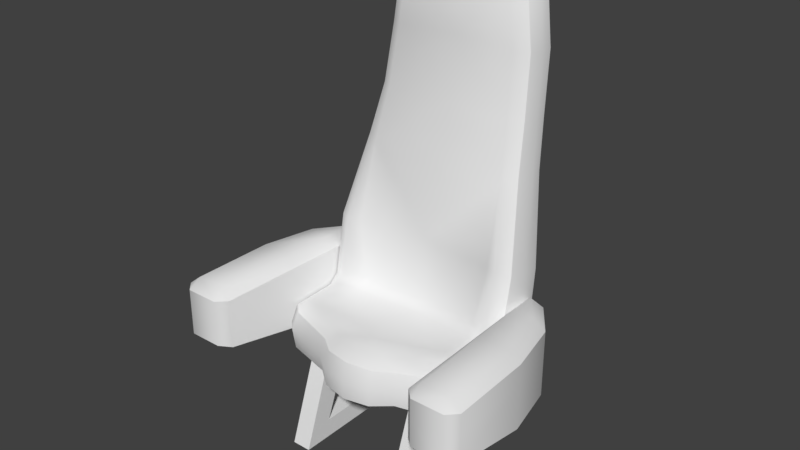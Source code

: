 # Source: Chair.blend  (saved by Blender 2.78.0; exported with 4.5.12 LTS)
import bpy
from mathutils import Matrix  # noqa: F401  (used for matrix-valued properties, if any)

bpy.ops.wm.read_factory_settings(use_empty=True)
scene = bpy.context.scene
scene.name = 'Scene'

# ---- collections
col_collection_1 = bpy.data.collections.new('Collection 1'); scene.collection.children.link(col_collection_1)

# ---- world
world_world = bpy.data.worlds.new('World'); scene.world = world_world
world_world.color = (0.05088, 0.05088, 0.05088)
world_world.use_sun_shadow = False
world_world.sun_shadow_jitter_overblur = 0.0
world_world.cycles.sampling_method = 'MANUAL'

# ---- meshes
me_seat_passenger_001 = bpy.data.meshes.new('Seat_Passenger.001')
me_seat_passenger_001.from_pydata([(0.0904, -0.003346, -0.1396), (0.0904, 0.1029, -0.1396), (0.0904, 0.1029, 0.01037), (0.0904, 0.02165, 0.009766), (0.0904, 0.0779, -0.01211), (0.0904, -0.003346, 0.04787), (0.0904, 0.02165, -0.1146), (0.0904, 0.0779, -0.1146), (-0.0654, 0.1029, -0.1396), (-0.0654, 0.0779, -0.01211), (-0.0654, -0.003346, 0.04787), (-0.0904, 0.1029, 0.01037), (-0.0654, 0.1029, 0.01037), (-0.0904, 0.0779, -0.01211), (-0.0904, 0.02165, -0.1146), (-0.0904, 0.02165, 0.009766), (-0.0904, -0.003346, 0.04787), (-0.0904, 0.1029, -0.1396), (-0.0904, 0.0779, -0.1146), (-0.0904, -0.003346, -0.1396), (-0.0654, -0.003346, -0.1396), (-0.0654, 0.02165, 0.009766), (-0.0654, 0.0779, -0.1146), (-0.0654, 0.02165, -0.1146), (0.0654, 0.1029, -0.1396), (0.0904, -0.003346, -0.1396), (0.0904, 0.1029, -0.1396), (0.0654, 0.1029, 0.01037), (0.0654, 0.0779, -0.01211), (0.0904, 0.1029, 0.01037), (0.0654, -0.003346, 0.04787), (0.0904, 0.02165, 0.009766), (0.0904, 0.0779, -0.01211), (0.0654, 0.02165, 0.009766), (0.0904, -0.003346, 0.04787), (0.0904, 0.02165, -0.1146), (0.0654, -0.003346, -0.1396), (0.0654, 0.0779, -0.1146), (0.0904, 0.0779, -0.1146), (0.0654, 0.02165, -0.1146), (0.1542, 0.1233, -0.1256), (0.1846, 0.1828, -0.08345), (0.1481, 0.1478, 0.1096), (0.1321, 0.1233, -0.01286), (0.1321, 0.1828, -0.01286), (0.1542, 0.2088, -0.1256), (0.1542, 0.1828, -0.1256), (0.1998, 0.1828, -0.01286), (0.2031, 0.1828, 0.09711), (0.2031, 0.2088, 0.09711), (0.1909, 0.1828, 0.1096), (0.1286, 0.2088, -0.1343), (0.1481, 0.1828, 0.1096), (0.1354, 0.1828, 0.09711), (0.1303, 0.1828, -0.07357), (0.1286, 0.1828, -0.1343), (0.1716, 0.2213, -0.08109), (0.1428, 0.2213, -0.07583), (0.144, 0.2213, -0.1159), (0.1446, 0.2213, -0.01286), (0.1872, 0.2213, -0.01286), (0.1505, 0.2213, 0.09443), (0.188, 0.2213, 0.09462), (0.1846, 0.2088, -0.08345), (0.1481, 0.2088, 0.1096), (0.1909, 0.2088, 0.1096), (0.1321, 0.2088, -0.01286), (0.1354, 0.2088, 0.09711), (0.1303, 0.2088, -0.07357), (0.1998, 0.2088, -0.01286), (0.2031, 0.1449, 0.09711), (0.1998, 0.1233, -0.01286), (0.1354, 0.1449, 0.09711), (0.1303, 0.1233, -0.07357), (0.1846, 0.1233, -0.08345), (0.1286, 0.1233, -0.1343), (0.1909, 0.1478, 0.1096), (-0.1542, 0.1828, -0.1256), (-0.1846, 0.1233, -0.08345), (-0.1998, 0.1233, -0.01286), (-0.2031, 0.1449, 0.09711), (-0.1909, 0.1828, 0.1096), (-0.1354, 0.1828, 0.09711), (-0.1321, 0.1828, -0.01286), (-0.1303, 0.1233, -0.07357), (-0.1846, 0.1828, -0.08345), (-0.1998, 0.1828, -0.01286), (-0.1998, 0.2088, -0.01286), (-0.2031, 0.1828, 0.09711), (-0.2031, 0.2088, 0.09711), (-0.1909, 0.2088, 0.1096), (-0.1286, 0.2088, -0.1343), (-0.1481, 0.1828, 0.1096), (-0.1303, 0.1828, -0.07357), (-0.1286, 0.1828, -0.1343), (-0.144, 0.2213, -0.1159), (-0.1428, 0.2213, -0.07583), (-0.1716, 0.2213, -0.08109), (-0.1446, 0.2213, -0.01286), (-0.1872, 0.2213, -0.01286), (-0.1505, 0.2213, 0.09443), (-0.188, 0.2213, 0.09462), (-0.1846, 0.2088, -0.08345), (-0.1542, 0.2088, -0.1256), (-0.1481, 0.2088, 0.1096), (-0.1321, 0.2088, -0.01286), (-0.1354, 0.2088, 0.09711), (-0.1303, 0.2088, -0.07357), (-0.1321, 0.1233, -0.01286), (-0.1354, 0.1449, 0.09711), (-0.1286, 0.1233, -0.1343), (-0.1542, 0.1233, -0.1256), (-0.1909, 0.1478, 0.1096), (-0.1481, 0.1478, 0.1096), (-0.1125, 0.2554, -0.08395), (-0.0919, 0.3552, -0.1151), (-0.09661, 0.255, -0.09193), (-0.1285, 0.2532, -0.09432), (-0.1125, 0.1815, -0.07023), (-0.08306, 0.178, -0.08561), (-3.321e-08, 0.2528, -0.1019), (-0.08541, 0.1676, -0.07096), (-0.1125, 0.1708, -0.05798), (-0.1103, 0.1703, -0.01233), (-0.1156, 0.158, 0.005743), (-0.05331, 0.1636, 0.002682), (-0.08742, 0.1677, -0.03046), (-0.03157, 0.1656, 0.02135), (-0.03999, 0.1636, -0.01811), (-0.03332, 0.1536, 0.03862), (1.46e-08, 0.1543, 0.0448), (-0.03141, 0.09693, 0.02909), (-0.1125, 0.09693, -0.1245), (-0.05301, 0.09693, 0.01022), (-0.05374, 0.09693, -0.1445), (-0.1125, 0.1157, -0.1456), (-0.05449, 0.1157, -0.1669), (-0.1125, 0.2406, -0.1601), (-0.128, 0.1247, -0.1334), (-4.917e-08, 0.09693, -0.1509), (-0.1099, 0.09693, -0.004993), (-5.652e-08, 0.2381, -0.1734), (-0.09197, 0.3483, -0.1849), (-6.384e-08, 0.3534, -0.1959), (-0.1156, 0.1107, 0.01246), (-0.1285, 0.2435, -0.1449), (-0.03333, 0.1086, 0.04526), (1.169e-08, 0.09693, 0.03586), (-0.1138, 0.3591, -0.1494), (-0.1097, 0.3552, -0.1696), (-0.1327, 0.2483, -0.1184), (-0.1327, 0.149, -0.1051), (-0.1097, 0.3596, -0.1272), (-0.1327, 0.136, 0.0009869), (-0.128, 0.1616, -0.06589), (-0.1286, 0.1589, -0.006178), (-0.1327, 0.1344, -0.08833), (-0.1286, 0.1106, -0.001166), (-0.1192, 0.1355, 0.01382), (-0.128, 0.107, -0.1137), (-0.05682, 0.1514, 0.02035), (-0.05923, 0.1308, 0.02837), (-0.03453, 0.1323, 0.04658), (-0.05685, 0.1097, 0.02703), (-0.128, 0.1733, -0.079), (0.08437, 0.4921, -0.2051), (-6.749e-08, 0.5721, -0.2131), (0.07439, 0.5689, -0.2107), (0.08861, 0.4155, -0.1967), (0.08965, 0.5712, -0.1954), (0.09972, 0.4926, -0.1931), (0.07387, 0.5859, -0.1974), (0.1017, 0.4933, -0.1752), (0.09134, 0.575, -0.1778), (0.1065, 0.4163, -0.1632), (0.1041, 0.4161, -0.1813), (0.07588, 0.5894, -0.1803), (0.07117, 0.5881, -0.1624), (0.06938, 0.5733, -0.1483), (0.07987, 0.4965, -0.146), (-4.604e-08, 0.4217, -0.1437), (0.08454, 0.4234, -0.1341), (0.09715, 0.4951, -0.1577), (0.08666, 0.5738, -0.1601), (0.1019, 0.4206, -0.1456), (-0.08437, 0.4921, -0.2051), (-6.527e-08, 0.4927, -0.207), (-0.07439, 0.5689, -0.2107), (-0.08861, 0.4155, -0.1967), (-6.273e-08, 0.4138, -0.1973), (-0.08965, 0.5712, -0.1954), (-0.09972, 0.4926, -0.1931), (-6.576e-08, 0.5892, -0.2062), (-0.1041, 0.4161, -0.1813), (-0.1017, 0.4933, -0.1752), (-0.09134, 0.575, -0.1778), (-0.09715, 0.4951, -0.1577), (-0.08667, 0.5738, -0.1601), (-0.1065, 0.4163, -0.1632), (-0.1019, 0.4206, -0.1456), (-0.07387, 0.5859, -0.1974), (-0.07588, 0.5894, -0.1803), (-6.111e-08, 0.5925, -0.1919), (-0.07117, 0.5881, -0.1624), (-0.06938, 0.5733, -0.1483), (-4.944e-08, 0.4971, -0.1555), (-0.07987, 0.4965, -0.146), (-5e-08, 0.5765, -0.1577), (-0.08454, 0.4234, -0.1341), (-5.465e-08, 0.5913, -0.1721), (0.09661, 0.255, -0.09193), (0.0919, 0.3552, -0.1151), (0.1125, 0.2554, -0.08395), (0.1125, 0.1815, -0.07023), (0.08306, 0.178, -0.08561), (-4.109e-08, 0.3603, -0.1261), (0.08541, 0.1676, -0.07096), (0.1125, 0.1708, -0.05798), (0.128, 0.1733, -0.079), (0.1103, 0.1703, -0.01233), (-3.108e-08, 0.1751, -0.09538), (-2.624e-08, 0.1637, -0.08053), (0.05331, 0.1636, 0.002682), (0.08742, 0.1677, -0.03046), (0.03157, 0.1656, 0.02135), (-5.241e-10, 0.1655, -0.001609), (0.03999, 0.1636, -0.01811), (9.1e-09, 0.1662, 0.02793), (0.1125, 0.09693, -0.1245), (0.03141, 0.09693, 0.02909), (0.05301, 0.09693, 0.01022), (0.05374, 0.09693, -0.1445), (0.1125, 0.1157, -0.1456), (0.05449, 0.1157, -0.1669), (0.1125, 0.2406, -0.1601), (0.128, 0.1247, -0.1334), (-5.672e-08, 0.1157, -0.1741), (0.1099, 0.09693, -0.004993), (0.09197, 0.3483, -0.1849), (0.1286, 0.1106, -0.001166), (0.1097, 0.3552, -0.1696), (0.1285, 0.2435, -0.1449), (0.05685, 0.1097, 0.02703), (0.03333, 0.1086, 0.04526), (1.674e-08, 0.1075, 0.05139), (0.1138, 0.3591, -0.1494), (0.1327, 0.2483, -0.1184), (0.1327, 0.149, -0.1051), (0.1285, 0.2532, -0.09432), (0.1097, 0.3596, -0.1272), (0.1327, 0.136, 0.0009868), (0.1286, 0.1589, -0.006179), (0.1192, 0.1355, 0.01382), (0.1156, 0.1107, 0.01246), (0.128, 0.107, -0.1137), (0.1156, 0.158, 0.005743), (0.05682, 0.1514, 0.02035), (0.05923, 0.1308, 0.02837), (0.03332, 0.1536, 0.03862), (0.03453, 0.1323, 0.04658), (1.717e-08, 0.1324, 0.05269), (0.128, 0.1616, -0.06589), (0.1327, 0.1344, -0.08833)], [], [(3, 5, 6), (5, 0, 6), (6, 0, 7), (4, 2, 3), (2, 5, 3), (1, 2, 4), (7, 1, 4), (0, 1, 7), (52, 42, 76, 50), (9, 22, 12), (22, 8, 12), (9, 12, 10), (21, 9, 10), (22, 23, 8), (37, 39, 35, 38), (63, 69, 47, 41), (92, 81, 112, 113), (15, 14, 16), (14, 19, 16), (14, 18, 19), (13, 15, 11), (15, 16, 11), (13, 11, 17), (18, 13, 17), (18, 17, 19), (23, 21, 20), (23, 20, 8), (21, 10, 20), (110, 94, 93, 84), (93, 107, 105, 83), (28, 37, 38, 32), (28, 27, 37), (27, 24, 37), (30, 27, 28), (33, 30, 28), (37, 24, 39), (88, 89, 87, 86), (18, 22, 9, 13), (11, 16, 10, 12), (39, 36, 33), (24, 36, 39), (36, 30, 33), (104, 90, 81, 92), (84, 93, 83, 108), (81, 90, 89, 88), (25, 36, 24, 26), (94, 110, 111, 77), (108, 83, 82, 109), (177, 209, 207, 178), (64, 67, 53, 52), (109, 82, 92, 113), (47, 48, 70, 71), (41, 47, 71, 74), (69, 49, 48, 47), (40, 75, 55, 46), (13, 9, 21, 15), (86, 87, 102, 85), (192, 171, 167, 166), (14, 23, 22, 18), (79, 86, 85, 78), (78, 85, 77, 111), (54, 55, 75, 73), (45, 63, 41, 46), (66, 68, 54, 44), (58, 57, 56), (244, 147, 229, 243), (99, 101, 100, 98), (231, 233, 232, 228), (45, 51, 58), (58, 51, 57), (101, 90, 104, 100), (65, 49, 62), (214, 213, 212, 210), (100, 106, 105, 98), (67, 64, 61), (51, 68, 57), (261, 262, 247, 218), (97, 102, 87, 99), (177, 183, 173, 176), (78, 84, 108, 79), (74, 73, 75), (40, 74, 75), (72, 70, 76), (42, 72, 76), (68, 51, 55, 54), (91, 94, 77, 103), (83, 105, 106, 82), (185, 187, 166, 186), (48, 50, 76, 70), (44, 54, 73, 43), (138, 159, 156, 151), (80, 88, 86, 79), (8, 20, 19, 17), (15, 21, 23, 14), (82, 106, 104, 92), (94, 91, 107, 93), (46, 55, 51, 45), (49, 65, 50, 48), (39, 33, 31, 35), (64, 52, 50, 65), (33, 28, 32, 31), (85, 102, 103, 77), (46, 41, 74, 40), (30, 34, 29, 27), (97, 96, 95), (60, 56, 57, 59), (162, 260, 130, 129), (63, 45, 58, 56), (95, 91, 103), (95, 96, 91), (209, 177, 176, 202), (101, 89, 90), (49, 69, 60, 62), (210, 120, 220, 214), (100, 104, 106), (96, 107, 91), (68, 66, 59, 57), (235, 254, 228, 232), (70, 72, 43, 71), (69, 63, 56, 60), (110, 84, 78), (111, 110, 78), (112, 80, 109), (113, 112, 109), (116, 115, 114), (249, 211, 212, 248), (175, 168, 165, 170), (98, 105, 107, 96), (254, 239, 237, 228), (260, 244, 243, 259), (212, 213, 218, 248), (217, 219, 251, 261), (155, 124, 123), (161, 162, 129, 160), (221, 216, 214, 220), (52, 53, 72, 42), (121, 122, 126), (122, 123, 126), (156, 157, 153, 154), (226, 225, 224, 222), (221, 128, 225), (66, 67, 61, 59), (127, 227, 225), (226, 223, 216, 221), (133, 132, 131), (132, 134, 131), (225, 128, 125, 127), (135, 137, 136), (205, 207, 204, 206), (231, 139, 236, 233), (140, 132, 133), (243, 229, 230, 242), (233, 236, 141, 234), (221, 220, 119, 121), (140, 144, 157), (74, 71, 43, 73), (95, 103, 102, 97), (218, 213, 217, 261), (224, 258, 256, 222), (227, 130, 258, 224), (164, 118, 114, 117), (99, 98, 96, 97), (155, 123, 122, 154), (218, 247, 246, 248), (246, 245, 249, 248), (155, 154, 153), (250, 239, 262, 261), (53, 44, 43, 72), (156, 159, 157), (255, 252, 250, 251), (256, 257, 252, 255), (257, 242, 253, 252), (258, 259, 257, 256), (130, 260, 259, 258), (201, 200, 190, 195), (259, 243, 242, 257), (163, 146, 162, 161), (262, 254, 235, 247), (240, 241, 234, 238), (242, 230, 237, 253), (191, 190, 187, 185), (193, 191, 185, 188), (187, 200, 192, 166), (167, 171, 169), (194, 195, 190, 191), (252, 253, 239, 250), (152, 148, 150, 117), (199, 196, 194, 198), (181, 179, 205, 180), (203, 201, 195, 197), (152, 117, 114, 115), (201, 203, 209, 202), (246, 241, 240, 245), (208, 180, 205, 206), (99, 87, 89, 101), (207, 209, 203, 204), (178, 183, 177), (158, 161, 160, 124), (166, 167, 165, 186), (189, 186, 165, 168), (199, 208, 206, 196), (64, 65, 62, 61), (108, 109, 80, 79), (190, 200, 187), (172, 182, 184, 174), (173, 183, 182, 172), (175, 170, 172, 174), (236, 139, 134, 136), (176, 173, 169, 171), (61, 62, 60, 59), (192, 202, 176, 171), (141, 143, 238, 234), (178, 207, 205, 179), (170, 165, 167, 169), (183, 178, 179, 182), (169, 173, 172, 170), (203, 197, 204), (179, 181, 184, 182), (212, 211, 210), (236, 136, 137, 141), (119, 116, 114, 118), (120, 215, 115, 116), (118, 122, 121, 119), (164, 154, 122, 118), (192, 200, 201, 202), (121, 126, 128, 221), (219, 255, 251), (153, 158, 124, 155), (220, 120, 116, 119), (124, 160, 125, 123), (128, 126, 123, 125), (216, 223, 217), (223, 219, 217), (160, 129, 127, 125), (164, 117, 150, 151), (225, 226, 221), (129, 130, 227, 127), (225, 227, 224), (216, 217, 213, 214), (230, 229, 228), (229, 231, 228), (135, 136, 134, 132), (233, 234, 232), (132, 159, 138, 135), (196, 197, 195, 194), (230, 228, 237), (140, 157, 159, 132), (241, 235, 232, 234), (142, 143, 141, 137), (239, 253, 237), (137, 145, 149, 142), (135, 138, 145, 137), (140, 133, 163, 144), (133, 131, 146, 163), (131, 147, 244, 146), (139, 147, 131, 134), (150, 148, 149, 145), (151, 150, 145, 138), (247, 235, 241, 246), (139, 231, 229, 147), (251, 250, 261), (223, 226, 222, 219), (157, 144, 158, 153), (239, 254, 262), (144, 163, 161, 158), (120, 210, 211, 215), (193, 198, 194, 191), (197, 196, 206, 204), (189, 188, 185, 186), (146, 244, 260, 162), (222, 256, 255, 219), (151, 156, 154, 164), (112, 81, 88, 80), (249, 245, 174, 184), (175, 174, 245, 240), (184, 181, 211, 249), (211, 181, 180, 215), (180, 208, 115, 215), (199, 152, 115, 208), (152, 199, 198, 148), (149, 148, 198, 193), (193, 188, 142, 149), (143, 142, 188, 189), (189, 168, 238, 143), (240, 238, 168, 175), (67, 66, 44, 53)])
me_seat_passenger_001.polygons.foreach_set('use_smooth', [True] * 286)
_k = set([(0, 1), (2, 5), (3, 4), (3, 6), (4, 7), (6, 7), (8, 20), (9, 13), (9, 21), (9, 22), (10, 12), (11, 16), (13, 15), (13, 18), (14, 15), (14, 18), (14, 23), (15, 21), (17, 19), (18, 22), (21, 23), (22, 23), (24, 36), (25, 26), (27, 30), (28, 32), (28, 33), (28, 37), (29, 34), (31, 32), (31, 33), (31, 35), (32, 38), (33, 39), (35, 38), (35, 39), (37, 38), (37, 39), (40, 74), (40, 75), (42, 72), (42, 76), (43, 72), (43, 73), (45, 51), (45, 63), (49, 65), (49, 69), (51, 68), (63, 69), (64, 65), (64, 67), (66, 67), (66, 68), (70, 71), (70, 76), (71, 74), (73, 75), (78, 79), (78, 111), (79, 80), (80, 112), (84, 108), (84, 110), (87, 89), (87, 102), (89, 90), (90, 104), (91, 103), (91, 107), (102, 103), (104, 106), (105, 106), (105, 107), (108, 109), (109, 113), (110, 111), (112, 113), (117, 152), (117, 164), (124, 155), (124, 160), (129, 130), (129, 160), (130, 258), (138, 145), (138, 159), (144, 157), (144, 163), (145, 149), (146, 163), (146, 244), (149, 193), (152, 199), (154, 155), (154, 164), (157, 159), (169, 170), (169, 171), (170, 175), (171, 192), (175, 240), (177, 183), (177, 209), (182, 183), (182, 184), (184, 249), (190, 191), (190, 200), (191, 193), (192, 200), (196, 197), (196, 199), (197, 203), (203, 209), (218, 248), (218, 261), (235, 241), (235, 254), (239, 253), (239, 254), (240, 241), (242, 243), (242, 253), (243, 244), (248, 249), (251, 255), (251, 261), (255, 256), (256, 258)])
me_seat_passenger_001.attributes.new('sharp_edge', 'BOOLEAN', 'EDGE').data.foreach_set('value', [ (min(e.vertices), max(e.vertices)) in _k for e in me_seat_passenger_001.edges])
_uv = me_seat_passenger_001.uv_layers.new(name='Seat_Passenger.UV')
_uv.uv.foreach_set('vector', [0.2897, 0.1871, 0.3051, 0.1871, 0.2897, 0.1289, 0.3051, 0.1871, 0.3051, 0.1289, 0.2897, 0.1289, 0.2897, 0.1289, 0.3051, 0.1289, 0.2897, 0.09227, 0.2897, 0.04161, 0.3051, 0.04161, 0.2897, 0.007849, 0.3051, 0.04161, 0.3051, 0.007849, 0.2897, 0.007849, 0.3051, 0.09227, 0.3051, 0.04161, 0.2897, 0.04161, 0.2897, 0.09227, 0.3051, 0.09227, 0.2897, 0.04161, 0.3051, 0.1289, 0.3051, 0.09227, 0.2897, 0.09227, 0.2354, 0.2741, 0.2596, 0.2741, 0.2596, 0.2887, 0.2354, 0.2887, 0.2897, 0.04161, 0.2897, 0.09227, 0.3051, 0.04161, 0.2897, 0.09227, 0.3051, 0.09227, 0.3051, 0.04161, 0.2897, 0.04161, 0.3051, 0.04161, 0.3051, 0.007849, 0.2897, 0.007849, 0.2897, 0.04161, 0.3051, 0.007849, 0.2897, 0.09227, 0.2897, 0.1289, 0.3051, 0.09227, 0.2664, 0.0772, 0.2664, 0.06074, 0.2816, 0.06073, 0.2816, 0.07719, 0.1955, 0.1992, 0.1955, 0.224, 0.2186, 0.224, 0.2186, 0.1992, 0.2354, 0.2741, 0.2354, 0.2887, 0.2596, 0.2887, 0.2596, 0.2741, 0.2897, 0.1871, 0.2897, 0.1289, 0.3051, 0.1871, 0.2897, 0.1289, 0.3051, 0.1289, 0.3051, 0.1871, 0.2897, 0.1289, 0.2897, 0.09227, 0.3051, 0.1289, 0.2897, 0.04161, 0.2897, 0.007849, 0.3051, 0.04161, 0.2897, 0.007849, 0.3051, 0.007849, 0.3051, 0.04161, 0.2897, 0.04161, 0.3051, 0.04161, 0.3051, 0.09227, 0.2897, 0.09227, 0.2897, 0.04161, 0.3051, 0.09227, 0.2897, 0.09227, 0.3051, 0.09227, 0.3051, 0.1289, 0.2897, 0.1289, 0.2897, 0.1871, 0.3051, 0.1289, 0.2897, 0.1289, 0.3051, 0.1289, 0.3051, 0.09227, 0.2897, 0.1871, 0.3051, 0.1871, 0.3051, 0.1289, 0.2806, 0.1748, 0.2355, 0.1748, 0.2355, 0.1955, 0.2806, 0.1955, 0.2186, 0.3765, 0.1955, 0.3766, 0.1955, 0.3557, 0.2186, 0.3557, 0.2664, 0.1072, 0.2664, 0.0772, 0.2816, 0.07719, 0.2816, 0.1072, 0.2897, 0.04161, 0.3051, 0.04161, 0.2897, 0.09227, 0.3051, 0.04161, 0.3051, 0.09227, 0.2897, 0.09227, 0.3051, 0.007849, 0.3051, 0.04161, 0.2897, 0.04161, 0.2897, 0.007849, 0.3051, 0.007849, 0.2897, 0.04161, 0.2897, 0.09227, 0.3051, 0.09227, 0.2897, 0.1289, 0.2186, 0.2765, 0.1955, 0.2765, 0.1955, 0.224, 0.2186, 0.224, 0.2664, 0.0772, 0.2816, 0.07721, 0.2816, 0.1072, 0.2664, 0.1072, 0.2914, 0.3405, 0.2914, 0.4059, 0.3068, 0.4059, 0.3068, 0.3405, 0.2897, 0.1289, 0.3051, 0.1289, 0.2897, 0.1871, 0.3051, 0.09227, 0.3051, 0.1289, 0.2897, 0.1289, 0.3051, 0.1289, 0.3051, 0.1871, 0.2897, 0.1871, 0.1955, 0.2971, 0.1955, 0.2825, 0.2186, 0.2825, 0.2186, 0.2971, 0.2806, 0.1955, 0.2355, 0.1955, 0.2355, 0.2161, 0.2806, 0.2161, 0.2186, 0.2825, 0.1955, 0.2825, 0.1955, 0.2765, 0.2186, 0.2765, 0.2914, 0.4059, 0.3068, 0.4059, 0.3068, 0.3405, 0.2914, 0.3405, 0.2354, 0.398, 0.2805, 0.398, 0.2805, 0.3888, 0.2354, 0.3888, 0.2806, 0.2161, 0.2355, 0.2161, 0.2354, 0.268, 0.2612, 0.268, 0.1219, 0.1707, 0.1796, 0.168, 0.1796, 0.1763, 0.1244, 0.1784, 0.1955, 0.2971, 0.1955, 0.3033, 0.2186, 0.3033, 0.2186, 0.2971, 0.2612, 0.268, 0.2354, 0.268, 0.2354, 0.2741, 0.2596, 0.2741, 0.2354, 0.3465, 0.2354, 0.2946, 0.2612, 0.2946, 0.2806, 0.3465, 0.2354, 0.3711, 0.2354, 0.3465, 0.2806, 0.3465, 0.2805, 0.3711, 0.1955, 0.224, 0.1955, 0.2765, 0.2186, 0.2765, 0.2186, 0.224, 0.2805, 0.3888, 0.2805, 0.398, 0.2354, 0.398, 0.2354, 0.3888, 0.2664, 0.006681, 0.2816, 0.006692, 0.2816, 0.02435, 0.2664, 0.02434, 0.2186, 0.224, 0.1955, 0.224, 0.1955, 0.1992, 0.2186, 0.1992, 0.00804, 0.2761, 0.06808, 0.2731, 0.06494, 0.2651, 0.00804, 0.2676, 0.2664, 0.06074, 0.2816, 0.06075, 0.2816, 0.07721, 0.2664, 0.0772, 0.2806, 0.3465, 0.2354, 0.3465, 0.2354, 0.3711, 0.2805, 0.3711, 0.2805, 0.3711, 0.2354, 0.3711, 0.2354, 0.3888, 0.2805, 0.3888, 0.2355, 0.1955, 0.2355, 0.1748, 0.2806, 0.1748, 0.2806, 0.1955, 0.1955, 0.1814, 0.1955, 0.1992, 0.2186, 0.1992, 0.2186, 0.1814, 0.1955, 0.3557, 0.1955, 0.3766, 0.2186, 0.3765, 0.2186, 0.3557, 0.02538, 0.406, 0.02256, 0.3909, 0.04511, 0.3929, 0.008079, 0.007935, 0.008079, 0.01455, 0.02741, 0.01988, 0.02707, 0.01188, 0.05614, 0.3661, 0.05266, 0.3157, 0.02377, 0.3155, 0.0225, 0.3659, 0.04508, 0.08181, 0.04444, 0.09158, 0.08795, 0.09013, 0.08902, 0.08062, 0.03491, 0.4115, 0.01339, 0.4142, 0.02538, 0.406, 0.02538, 0.406, 0.01339, 0.4142, 0.02256, 0.3909, 0.05266, 0.3157, 0.05626, 0.3082, 0.02011, 0.3078, 0.02377, 0.3155, 0.05626, 0.3082, 0.06749, 0.3139, 0.05266, 0.3157, 0.1192, 0.3583, 0.09559, 0.3602, 0.09246, 0.3303, 0.1057, 0.3293, 0.02377, 0.3155, 0.008761, 0.3133, 0.008338, 0.3658, 0.0225, 0.3659, 0.008761, 0.3133, 0.02011, 0.3078, 0.02377, 0.3155, 0.01339, 0.4142, 0.008441, 0.3902, 0.02256, 0.3909, 0.1541, 0.008308, 0.1335, 0.008308, 0.1335, 0.01493, 0.1541, 0.01418, 0.04511, 0.3929, 0.05905, 0.3947, 0.07033, 0.3664, 0.05614, 0.3661, 0.119, 0.05872, 0.119, 0.06851, 0.1362, 0.06799, 0.1362, 0.05925, 0.2766, 0.2512, 0.2886, 0.2531, 0.2885, 0.2664, 0.2736, 0.2668, 0.2766, 0.2512, 0.2886, 0.2531, 0.2887, 0.2397, 0.2831, 0.2418, 0.2766, 0.2512, 0.2887, 0.2397, 0.2885, 0.3005, 0.2737, 0.3009, 0.2764, 0.3036, 0.2858, 0.3034, 0.2885, 0.3005, 0.2764, 0.3036, 0.1955, 0.3766, 0.1955, 0.3974, 0.2186, 0.3974, 0.2186, 0.3765, 0.1955, 0.1721, 0.2186, 0.1721, 0.2186, 0.1814, 0.1955, 0.1814, 0.2186, 0.3557, 0.1955, 0.3557, 0.1955, 0.3033, 0.2186, 0.3033, 0.07169, 0.2357, 0.06494, 0.2651, 0.00804, 0.2676, 0.00804, 0.2369, 0.2354, 0.2946, 0.2354, 0.2887, 0.2596, 0.2887, 0.2612, 0.2946, 0.2355, 0.2161, 0.2355, 0.1955, 0.2806, 0.1955, 0.2806, 0.2161, 0.1163, 0.01607, 0.1163, 0.008308, 0.1335, 0.008308, 0.1335, 0.01493, 0.2612, 0.2946, 0.2354, 0.2946, 0.2354, 0.3465, 0.2806, 0.3465, 0.3068, 0.3405, 0.3068, 0.4059, 0.2914, 0.4059, 0.2914, 0.3405, 0.2664, 0.02434, 0.2816, 0.02435, 0.2816, 0.06075, 0.2664, 0.06074, 0.2186, 0.3033, 0.1955, 0.3033, 0.1955, 0.2971, 0.2186, 0.2971, 0.2186, 0.3974, 0.1955, 0.3974, 0.1955, 0.3766, 0.2186, 0.3765, 0.2186, 0.1814, 0.2186, 0.1721, 0.1955, 0.1721, 0.1955, 0.1814, 0.1955, 0.2765, 0.1955, 0.2825, 0.2186, 0.2825, 0.2186, 0.2765, 0.2664, 0.06074, 0.2664, 0.02434, 0.2816, 0.02434, 0.2816, 0.06073, 0.1955, 0.2971, 0.2186, 0.2971, 0.2186, 0.2825, 0.1955, 0.2825, 0.2664, 0.02434, 0.2664, 0.006682, 0.2816, 0.006677, 0.2816, 0.02434, 0.2186, 0.1992, 0.1955, 0.1992, 0.1955, 0.1814, 0.2186, 0.1814, 0.2354, 0.3888, 0.2354, 0.3711, 0.2805, 0.3711, 0.2805, 0.3888, 0.3068, 0.4059, 0.2914, 0.4059, 0.2914, 0.3405, 0.3068, 0.3405, 0.04511, 0.3929, 0.02256, 0.3909, 0.02538, 0.406, 0.05614, 0.3661, 0.04511, 0.3929, 0.02256, 0.3909, 0.0225, 0.3659, 0.2406, 0.02094, 0.2406, 0.008663, 0.2575, 0.009709, 0.2575, 0.02179, 0.05905, 0.3947, 0.03491, 0.4115, 0.02538, 0.406, 0.04511, 0.3929, 0.02538, 0.406, 0.01339, 0.4142, 0.03491, 0.4115, 0.02538, 0.406, 0.02256, 0.3909, 0.01339, 0.4142, 0.119, 0.02634, 0.119, 0.05872, 0.1362, 0.05925, 0.1362, 0.02519, 0.05266, 0.3157, 0.06749, 0.3139, 0.05626, 0.3082, 0.06749, 0.3139, 0.07033, 0.3664, 0.05614, 0.3661, 0.05266, 0.3157, 0.1057, 0.3293, 0.1796, 0.3264, 0.1796, 0.3565, 0.1192, 0.3583, 0.02377, 0.3155, 0.02011, 0.3078, 0.008761, 0.3133, 0.02256, 0.3909, 0.008441, 0.3902, 0.01339, 0.4142, 0.008441, 0.3902, 0.008338, 0.3658, 0.0225, 0.3659, 0.02256, 0.3909, 0.1036, 0.09133, 0.1046, 0.08023, 0.08902, 0.08062, 0.08795, 0.09013, 0.2737, 0.3009, 0.2885, 0.3005, 0.2885, 0.2664, 0.2736, 0.2668, 0.07033, 0.3664, 0.05905, 0.3947, 0.04511, 0.3929, 0.05614, 0.3661, 0.2887, 0.2397, 0.2886, 0.2531, 0.2766, 0.2512, 0.2831, 0.2418, 0.2887, 0.2397, 0.2766, 0.2512, 0.2764, 0.3036, 0.2737, 0.3009, 0.2885, 0.3005, 0.2858, 0.3034, 0.2764, 0.3036, 0.2885, 0.3005, 0.1057, 0.3293, 0.1074, 0.2889, 0.09246, 0.3303, 0.09092, 0.2855, 0.1074, 0.2889, 0.09246, 0.3303, 0.07797, 0.3305, 0.09162, 0.202, 0.07533, 0.202, 0.07169, 0.2357, 0.0886, 0.2353, 0.0225, 0.3659, 0.008338, 0.3658, 0.008441, 0.3902, 0.02256, 0.3909, 0.1046, 0.08023, 0.09348, 0.03962, 0.07617, 0.03943, 0.08902, 0.08062, 0.2406, 0.008663, 0.2193, 0.00836, 0.2193, 0.02048, 0.2406, 0.02094, 0.09246, 0.3303, 0.09559, 0.3602, 0.08209, 0.3614, 0.07797, 0.3305, 0.09661, 0.3679, 0.09996, 0.3861, 0.08676, 0.3889, 0.08307, 0.3665, 0.08676, 0.3889, 0.09505, 0.3939, 0.09996, 0.3861, 0.2406, 0.03189, 0.2406, 0.02094, 0.2575, 0.02179, 0.2575, 0.03246, 0.1796, 0.3639, 0.117, 0.3646, 0.1192, 0.3583, 0.1796, 0.3565, 0.2354, 0.2741, 0.2354, 0.268, 0.2612, 0.268, 0.2596, 0.2741, 0.117, 0.3646, 0.09661, 0.3679, 0.1149, 0.3799, 0.09661, 0.3679, 0.09996, 0.3861, 0.1149, 0.3799, 0.2406, 0.09134, 0.2193, 0.05982, 0.2406, 0.05968, 0.2575, 0.08324, 0.1481, 0.3866, 0.1796, 0.3944, 0.1558, 0.4021, 0.1382, 0.3944, 0.1796, 0.3639, 0.1481, 0.3866, 0.1796, 0.3944, 0.008338, 0.3658, 0.008761, 0.3133, 0.02377, 0.3155, 0.0225, 0.3659, 0.1558, 0.4021, 0.1796, 0.4058, 0.1796, 0.3944, 0.1481, 0.3866, 0.1149, 0.3799, 0.117, 0.3646, 0.1796, 0.3639, 0.03985, 0.02839, 0.08902, 0.08062, 0.02741, 0.01988, 0.08902, 0.08062, 0.04508, 0.08181, 0.02741, 0.01988, 0.1796, 0.3944, 0.1481, 0.3866, 0.1382, 0.3944, 0.1558, 0.4021, 0.08795, 0.09013, 0.08854, 0.1356, 0.04444, 0.09158, 0.1796, 0.2075, 0.1796, 0.1763, 0.1244, 0.1784, 0.1167, 0.2083, 0.04508, 0.08181, 0.008079, 0.07994, 0.008079, 0.0913, 0.04444, 0.09158, 0.07617, 0.03943, 0.08902, 0.08062, 0.03985, 0.02839, 0.02707, 0.01188, 0.02741, 0.01988, 0.03985, 0.02839, 0.04161, 0.02014, 0.04444, 0.09158, 0.008079, 0.0913, 0.008079, 0.1361, 0.08854, 0.1356, 0.1796, 0.3639, 0.1796, 0.3565, 0.1192, 0.3583, 0.117, 0.3646, 0.07617, 0.03943, 0.08034, 0.03154, 0.09348, 0.03962, 0.2766, 0.2512, 0.2736, 0.2668, 0.2885, 0.2664, 0.2886, 0.2531, 0.02538, 0.406, 0.03491, 0.4115, 0.05905, 0.3947, 0.04511, 0.3929, 0.08209, 0.3614, 0.09559, 0.3602, 0.09661, 0.3679, 0.08307, 0.3665, 0.1558, 0.4021, 0.1536, 0.4099, 0.1343, 0.4025, 0.1382, 0.3944, 0.1796, 0.4058, 0.1796, 0.4138, 0.1536, 0.4099, 0.1558, 0.4021, 0.08209, 0.3614, 0.09559, 0.3602, 0.09246, 0.3303, 0.07797, 0.3305, 0.05614, 0.3661, 0.0225, 0.3659, 0.02256, 0.3909, 0.04511, 0.3929, 0.08676, 0.3889, 0.09996, 0.3861, 0.09661, 0.3679, 0.08307, 0.3665, 0.1657, 0.1321, 0.1826, 0.1386, 0.1826, 0.1017, 0.1657, 0.1017, 0.1826, 0.1017, 0.1827, 0.05925, 0.1657, 0.05925, 0.1657, 0.1017, 0.2575, 0.06129, 0.2575, 0.08324, 0.2406, 0.05968, 0.2406, 0.05968, 0.2193, 0.05982, 0.2406, 0.09134, 0.2575, 0.08324, 0.2354, 0.268, 0.2355, 0.2161, 0.2806, 0.2161, 0.2612, 0.268, 0.2406, 0.09134, 0.2193, 0.1004, 0.2193, 0.05982, 0.2575, 0.05443, 0.2406, 0.0538, 0.2406, 0.05968, 0.2575, 0.06129, 0.2575, 0.03246, 0.2406, 0.03189, 0.2406, 0.0538, 0.2575, 0.05443, 0.2406, 0.03189, 0.2193, 0.03106, 0.2193, 0.05274, 0.2406, 0.0538, 0.2575, 0.02179, 0.2406, 0.02094, 0.2406, 0.03189, 0.2575, 0.03246, 0.2575, 0.009709, 0.2406, 0.008663, 0.2406, 0.02094, 0.2575, 0.02179, 0.1362, 0.05925, 0.1568, 0.05807, 0.1568, 0.06813, 0.1362, 0.06799, 0.2406, 0.02094, 0.2193, 0.02048, 0.2193, 0.03106, 0.2406, 0.03189, 0.2193, 0.03106, 0.2193, 0.02048, 0.2406, 0.02094, 0.2406, 0.03189, 0.1335, 0.008308, 0.1163, 0.008308, 0.1163, 0.01607, 0.1335, 0.01493, 0.09472, 0.178, 0.1051, 0.1359, 0.08854, 0.1356, 0.07802, 0.1775, 0.04161, 0.02014, 0.03985, 0.02839, 0.07617, 0.03943, 0.08034, 0.03154, 0.0886, 0.2353, 0.0812, 0.2666, 0.06494, 0.2651, 0.07169, 0.2357, 0.09162, 0.202, 0.0886, 0.2353, 0.07169, 0.2357, 0.07533, 0.202, 0.06494, 0.2651, 0.06808, 0.2731, 0.00804, 0.2761, 0.00804, 0.2676, 0.06494, 0.2651, 0.06808, 0.2731, 0.0812, 0.2666, 0.1362, 0.1036, 0.1362, 0.06799, 0.1568, 0.06813, 0.1568, 0.1036, 0.2406, 0.0538, 0.2193, 0.05274, 0.2193, 0.05982, 0.2406, 0.05968, 0.1657, 0.05925, 0.1827, 0.05925, 0.1826, 0.1017, 0.1657, 0.1017, 0.119, 0.1428, 0.119, 0.1036, 0.1362, 0.1036, 0.1362, 0.1428, 0.1134, 0.2392, 0.1167, 0.2083, 0.1796, 0.2075, 0.1793, 0.2393, 0.119, 0.05872, 0.1362, 0.05925, 0.1362, 0.06799, 0.119, 0.06851, 0.09092, 0.2855, 0.07797, 0.3305, 0.09246, 0.3303, 0.1074, 0.2889, 0.1362, 0.05925, 0.119, 0.05872, 0.119, 0.02634, 0.1362, 0.02519, 0.1826, 0.1017, 0.2039, 0.1017, 0.2037, 0.05925, 0.1827, 0.05925, 0.1134, 0.2392, 0.1793, 0.2393, 0.1796, 0.2075, 0.1167, 0.2083, 0.05614, 0.3661, 0.07033, 0.3664, 0.06749, 0.3139, 0.05266, 0.3157, 0.1796, 0.1763, 0.1796, 0.168, 0.1219, 0.1707, 0.1244, 0.1784, 0.1244, 0.1784, 0.1087, 0.177, 0.1219, 0.1707, 0.2406, 0.0538, 0.2406, 0.03189, 0.2575, 0.03246, 0.2575, 0.05443, 0.00804, 0.2676, 0.06494, 0.2651, 0.07169, 0.2357, 0.00804, 0.2369, 0.00804, 0.2036, 0.00804, 0.2369, 0.07169, 0.2357, 0.07533, 0.202, 0.09808, 0.2405, 0.1134, 0.2392, 0.1167, 0.2083, 0.09994, 0.2083, 0.02011, 0.3078, 0.05626, 0.3082, 0.05266, 0.3157, 0.02377, 0.3155, 0.2885, 0.2664, 0.2885, 0.3005, 0.2737, 0.3009, 0.2736, 0.2668, 0.0812, 0.2666, 0.06808, 0.2731, 0.06494, 0.2651, 0.1362, 0.1036, 0.119, 0.1036, 0.119, 0.1428, 0.1362, 0.1428, 0.1362, 0.06799, 0.119, 0.06851, 0.119, 0.1036, 0.1362, 0.1036, 0.1568, 0.1428, 0.1568, 0.1036, 0.1362, 0.1036, 0.1362, 0.1428, 0.008079, 0.0913, 0.008079, 0.07994, 0.04508, 0.08181, 0.04444, 0.09158, 0.1362, 0.05925, 0.1362, 0.06799, 0.1568, 0.06813, 0.1568, 0.05807, 0.02377, 0.3155, 0.05266, 0.3157, 0.05614, 0.3661, 0.0225, 0.3659, 0.1568, 0.02445, 0.1362, 0.02519, 0.1362, 0.05925, 0.1568, 0.05807, 0.008079, 0.1361, 0.008079, 0.1789, 0.07802, 0.1775, 0.08854, 0.1356, 0.1244, 0.1784, 0.1796, 0.1763, 0.1796, 0.2075, 0.1167, 0.2083, 0.0886, 0.2353, 0.07169, 0.2357, 0.06494, 0.2651, 0.0812, 0.2666, 0.1087, 0.177, 0.1244, 0.1784, 0.1167, 0.2083, 0.09994, 0.2083, 0.1568, 0.06813, 0.1362, 0.06799, 0.1362, 0.1036, 0.1568, 0.1036, 0.1219, 0.1707, 0.1087, 0.177, 0.1244, 0.1784, 0.1167, 0.2083, 0.1134, 0.2392, 0.09808, 0.2405, 0.09994, 0.2083, 0.09246, 0.3303, 0.1074, 0.2889, 0.1057, 0.3293, 0.008079, 0.0913, 0.04444, 0.09158, 0.08854, 0.1356, 0.008079, 0.1361, 0.1192, 0.3583, 0.1057, 0.3293, 0.09246, 0.3303, 0.09559, 0.3602, 0.1796, 0.3264, 0.1794, 0.2836, 0.1074, 0.2889, 0.1057, 0.3293, 0.09559, 0.3602, 0.09661, 0.3679, 0.117, 0.3646, 0.1192, 0.3583, 0.08209, 0.3614, 0.08307, 0.3665, 0.09661, 0.3679, 0.09559, 0.3602, 0.1568, 0.02445, 0.1568, 0.05807, 0.1362, 0.05925, 0.1362, 0.02519, 0.117, 0.3646, 0.1149, 0.3799, 0.1481, 0.3866, 0.1796, 0.3639, 0.09996, 0.3861, 0.09505, 0.3939, 0.08676, 0.3889, 0.2406, 0.05968, 0.2406, 0.0538, 0.2575, 0.05443, 0.2575, 0.06129, 0.1796, 0.3565, 0.1796, 0.3264, 0.1057, 0.3293, 0.1192, 0.3583, 0.09505, 0.3939, 0.1343, 0.4025, 0.1382, 0.3944, 0.09996, 0.3861, 0.1481, 0.3866, 0.1149, 0.3799, 0.09996, 0.3861, 0.1382, 0.3944, 0.117, 0.3646, 0.1149, 0.3799, 0.09661, 0.3679, 0.1149, 0.3799, 0.09996, 0.3861, 0.09661, 0.3679, 0.1343, 0.4025, 0.1536, 0.4099, 0.1558, 0.4021, 0.1382, 0.3944, 0.1657, 0.1321, 0.1657, 0.1017, 0.1826, 0.1017, 0.1826, 0.1386, 0.1796, 0.3944, 0.1481, 0.3866, 0.1796, 0.3639, 0.1536, 0.4099, 0.1796, 0.4138, 0.1796, 0.4058, 0.1558, 0.4021, 0.1796, 0.3944, 0.1796, 0.4058, 0.1558, 0.4021, 0.117, 0.3646, 0.09661, 0.3679, 0.09559, 0.3602, 0.1192, 0.3583, 0.03985, 0.02839, 0.02741, 0.01988, 0.08902, 0.08062, 0.02741, 0.01988, 0.04508, 0.08181, 0.08902, 0.08062, 0.08795, 0.09013, 0.04444, 0.09158, 0.04508, 0.08181, 0.08902, 0.08062, 0.04444, 0.09158, 0.08854, 0.1356, 0.08795, 0.09013, 0.08902, 0.08062, 0.1046, 0.08023, 0.1036, 0.09133, 0.08795, 0.09013, 0.119, 0.1036, 0.119, 0.06851, 0.1362, 0.06799, 0.1362, 0.1036, 0.03985, 0.02839, 0.08902, 0.08062, 0.07617, 0.03943, 0.07617, 0.03943, 0.09348, 0.03962, 0.1046, 0.08023, 0.08902, 0.08062, 0.1051, 0.1359, 0.1036, 0.09133, 0.08795, 0.09013, 0.08854, 0.1356, 0.07802, 0.1775, 0.008079, 0.1789, 0.008079, 0.1361, 0.08854, 0.1356, 0.09348, 0.03962, 0.08034, 0.03154, 0.07617, 0.03943, 0.08854, 0.1356, 0.1051, 0.1359, 0.09472, 0.178, 0.07802, 0.1775, 0.08795, 0.09013, 0.1036, 0.09133, 0.1051, 0.1359, 0.08854, 0.1356, 0.07617, 0.03943, 0.03985, 0.02839, 0.04161, 0.02014, 0.08034, 0.03154, 0.03985, 0.02839, 0.02741, 0.01988, 0.02707, 0.01188, 0.04161, 0.02014, 0.02741, 0.01988, 0.008079, 0.01455, 0.008079, 0.007935, 0.02707, 0.01188, 0.008079, 0.07994, 0.008079, 0.01455, 0.02741, 0.01988, 0.04508, 0.08181, 0.1826, 0.1017, 0.1827, 0.05925, 0.2037, 0.05925, 0.2039, 0.1017, 0.1826, 0.1386, 0.1826, 0.1017, 0.2039, 0.1017, 0.2039, 0.145, 0.1826, 0.1386, 0.2039, 0.145, 0.2039, 0.1017, 0.1826, 0.1017, 0.008079, 0.07994, 0.04508, 0.08181, 0.02741, 0.01988, 0.008079, 0.01455, 0.2575, 0.06129, 0.2406, 0.05968, 0.2575, 0.08324, 0.1149, 0.3799, 0.1481, 0.3866, 0.1382, 0.3944, 0.09996, 0.3861, 0.2193, 0.05982, 0.2193, 0.05274, 0.2406, 0.0538, 0.2406, 0.05968, 0.2193, 0.05982, 0.2193, 0.1004, 0.2406, 0.09134, 0.2193, 0.05274, 0.2193, 0.03106, 0.2406, 0.03189, 0.2406, 0.0538, 0.1796, 0.3264, 0.1057, 0.3293, 0.1074, 0.2889, 0.1794, 0.2836, 0.1568, 0.1428, 0.1362, 0.1428, 0.1362, 0.1036, 0.1568, 0.1036, 0.1087, 0.177, 0.09994, 0.2083, 0.1167, 0.2083, 0.1244, 0.1784, 0.00804, 0.2036, 0.07533, 0.202, 0.07169, 0.2357, 0.00804, 0.2369, 0.2193, 0.02048, 0.2193, 0.00836, 0.2406, 0.008663, 0.2406, 0.02094, 0.1382, 0.3944, 0.1343, 0.4025, 0.09505, 0.3939, 0.09996, 0.3861, 0.1335, 0.01493, 0.1335, 0.008308, 0.1541, 0.008308, 0.1541, 0.01418, 0.2596, 0.2887, 0.2354, 0.2887, 0.2354, 0.2946, 0.2612, 0.2946, 0.1657, 0.05925, 0.1827, 0.05925, 0.1828, 0.02135, 0.1659, 0.02135, 0.2033, 0.02135, 0.1828, 0.02135, 0.1827, 0.05925, 0.2037, 0.05925, 0.09808, 0.2405, 0.1134, 0.2392, 0.1074, 0.2889, 0.09092, 0.2855, 0.1074, 0.2889, 0.1134, 0.2392, 0.1793, 0.2393, 0.1794, 0.2836, 0.1793, 0.2393, 0.1134, 0.2392, 0.1074, 0.2889, 0.1794, 0.2836, 0.09808, 0.2405, 0.09092, 0.2855, 0.1074, 0.2889, 0.1134, 0.2392, 0.1657, 0.05925, 0.1659, 0.02135, 0.1828, 0.02135, 0.1827, 0.05925, 0.2037, 0.05925, 0.1827, 0.05925, 0.1828, 0.02135, 0.2033, 0.02135, 0.09162, 0.202, 0.07533, 0.202, 0.07802, 0.1775, 0.09472, 0.178, 0.008161, 0.1788, 0.07802, 0.1775, 0.07533, 0.202, 0.008033, 0.2034, 0.008033, 0.2034, 0.07533, 0.202, 0.07802, 0.1775, 0.008161, 0.1788, 0.09472, 0.178, 0.07802, 0.1775, 0.07533, 0.202, 0.09162, 0.202, 0.1955, 0.3033, 0.1955, 0.3557, 0.2186, 0.3557, 0.2186, 0.3033])
me_seat_passenger_001.materials.append(None)
me_seat_passenger_001.use_remesh_preserve_volume = False
me_seat_passenger_001.use_remesh_preserve_attributes = False
me_seat_passenger_001.use_mirror_vertex_groups = False
me_seat_passenger_001.update()

# ---- objects
ob_seat = bpy.data.objects.new('Seat', me_seat_passenger_001)

# ---- transforms, parenting, visibility, modifiers, constraints
ob_seat.location = (0.0, 0.0, 0.0)
ob_seat.rotation_mode = 'ZYX'
ob_seat.rotation_euler = (1.571, 0.0, 0.0)
ob_seat.lineart.crease_threshold = 0.0
_m = ob_seat.modifiers.new('EdgeSplit', 'EDGE_SPLIT')
_m.use_edge_angle = False

# ---- collection membership
col_collection_1.objects.link(ob_seat)

# ---- scene / render settings (as saved in the file)
scene.frame_start = 1; scene.frame_end = 250; scene.frame_set(0)
scene.render.engine = 'BLENDER_EEVEE_NEXT'
scene.render.resolution_percentage = 50
scene.render.dither_intensity = 0.0
scene.render.bake_margin = 6
scene.cycles.use_denoising = False
scene.cycles.samples = 128
scene.cycles.sampling_pattern = 'TABULATED_SOBOL'
scene.cycles.light_sampling_threshold = 0.0
scene.cycles.use_adaptive_sampling = False
scene.cycles.use_light_tree = False
scene.cycles.blur_glossy = 0.0
scene.cycles.sample_clamp_indirect = 0.0
scene.view_settings.view_transform = 'Standard'
bpy.context.view_layer.update()

# ---- added for rendering (the .blend has no active camera and no usable light): camera, sun
cam_auto = bpy.data.cameras.new('AutoCamera')
cam_auto.lens = 50.0
cam_auto.sensor_width = 36.0
cam_auto.clip_end = 1000.0
ob_auto_camera = bpy.data.objects.new('AutoCamera', cam_auto)
scene.collection.objects.link(ob_auto_camera)
ob_auto_camera.location = (0.730998, -0.825451, 0.879396)
ob_auto_camera.rotation_euler = (1.09748, -7.21219e-08, 0.694738)
scene.camera = ob_auto_camera
light_auto_sun = bpy.data.lights.new('AutoSun', 'SUN')
light_auto_sun.energy = 3.0
light_auto_sun.angle = 0.0523599
ob_auto_sun = bpy.data.objects.new('AutoSun', light_auto_sun)
scene.collection.objects.link(ob_auto_sun)
ob_auto_sun.rotation_euler = (0.872665, 0.174533, 0.523599)
bpy.context.view_layer.update()
